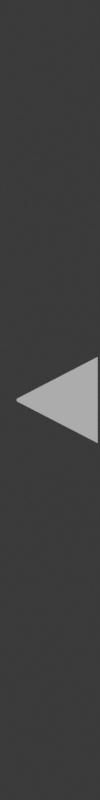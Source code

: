 # Source: Attitude-slope.blend  (saved by Blender 4.5.90; exported with 4.5.12 LTS)
import bpy
from mathutils import Matrix  # noqa: F401  (used for matrix-valued properties, if any)

bpy.ops.wm.read_factory_settings(use_empty=True)
scene = bpy.context.scene
scene.name = 'Scene'

# ---- collections
col_lights = bpy.data.collections.new('Lights'); scene.collection.children.link(col_lights)
col_render = bpy.data.collections.new('Render'); scene.collection.children.link(col_render)
col_windowlights = bpy.data.collections.new('WindowLights')  # instanced only; not linked into the scene

# ---- materials (node trees are filled in below, after node groups)
mat_gaugetext = bpy.data.materials.new('GaugeText')

# ---- material node trees

# ---- world
world_world = bpy.data.worlds.new('World'); scene.world = world_world
world_world.use_nodes = True; world_world.node_tree.nodes.clear()
_N = world_world.node_tree.nodes; _L = world_world.node_tree.links
n0 = _N.new('ShaderNodeOutputWorld'); n0.name = 'World Output'; n0.location = (300, 300)
n1 = _N.new('ShaderNodeBackground'); n1.name = 'Background'; n1.location = (10, 300)
n1.inputs[0].default_value = (0.05088, 0.05088, 0.05088, 1.0)
_L.new(n1.outputs[0], n0.inputs[0])
n0.is_active_output = True
world_world.color = (0.05088, 0.05088, 0.05088)
world_world.sun_shadow_jitter_overblur = 0.0

# ---- cameras
cam_camera = bpy.data.cameras.new('Camera')
cam_camera.type = 'ORTHO'
cam_camera.clip_end = 100.0
cam_camera.ortho_scale = 0.05

# ---- meshes
me_plane_008 = bpy.data.meshes.new('Plane.008')
me_plane_008.from_pydata([(-0.3048, -0.3048, 0.0), (0.3048, -0.3048, 0.0), (-0.3048, 0.3048, 0.0), (0.3048, 0.3048, 0.0)], [], [(0, 1, 3, 2)])
_uv = me_plane_008.uv_layers.new(name='UVMap')
_uv.uv.foreach_set('vector', [0.0, 0.0, 1.0, 0.0, 1.0, 1.0, 0.0, 1.0])
me_plane_008.update()
me_plane_015 = bpy.data.meshes.new('Plane.015')
me_plane_015.from_pydata([(-0.1815, -0.429, 0.0), (0.1815, -0.429, 0.0), (-0.004933, 0.3048, 0.0), (0.004933, 0.3048, 0.0)], [], [(0, 1, 3, 2)])
_uv = me_plane_015.uv_layers.new(name='UVMap')
_uv.uv.foreach_set('vector', [0.0, 0.0, 1.0, 0.0, 1.0, 1.0, 0.0, 1.0])
me_plane_015.materials.append(mat_gaugetext)
me_plane_015.update()

# ---- objects
ob_camera = bpy.data.objects.new('Camera', cam_camera)
ob_framing = bpy.data.objects.new('Framing', me_plane_008)
ob_plane_012 = bpy.data.objects.new('Plane.012', me_plane_015)
ob_windowlights = bpy.data.objects.new('WindowLights', None)

# ---- transforms, parenting, visibility, modifiers, constraints
ob_camera.location = (-2.274e-05, 0.0, 1.908)
ob_camera.lock_rotations_4d = False
ob_camera.empty_display_type = 'ARROWS'
ob_camera.color = (0.0, 0.0, 0.0, 0.0)
ob_camera.display_type = 'WIRE'
ob_camera.lineart.crease_threshold = 0.0
ob_framing.location = (0.0, 0.0, 0.0)
ob_framing.scale = (0.01042, 0.08333, 0.01268)
ob_framing.hide_render = True
ob_plane_012.location = (0.0, 0.0, 0.0002683)
ob_plane_012.rotation_euler = (0.0, -0.0, 1.571)
ob_plane_012.scale = (0.01479, 0.006876, 0.01479)
ob_windowlights.location = (0.0, 0.0, 0.0)
ob_windowlights.instance_type = 'COLLECTION'
ob_windowlights.instance_collection = col_windowlights

# ---- collection membership
scene.collection.objects.link(ob_camera)
scene.collection.objects.link(ob_framing)
col_render.objects.link(ob_plane_012)
col_render.objects.link(ob_windowlights)

# ---- scene / render settings (as saved in the file)
scene.camera = ob_camera
scene.frame_start = 1; scene.frame_end = 250; scene.frame_set(4)
scene.render.engine = 'CYCLES'
scene.render.resolution_x = 50
scene.render.resolution_y = 400
scene.render.film_transparent = True
bpy.context.view_layer.update()

# ---- added for rendering (the .blend has no usable light): sun
light_auto_sun = bpy.data.lights.new('AutoSun', 'SUN')
light_auto_sun.energy = 3.0
light_auto_sun.angle = 0.0523599
ob_auto_sun = bpy.data.objects.new('AutoSun', light_auto_sun)
scene.collection.objects.link(ob_auto_sun)
ob_auto_sun.rotation_euler = (0.872665, 0.174533, 0.523599)
bpy.context.view_layer.update()
